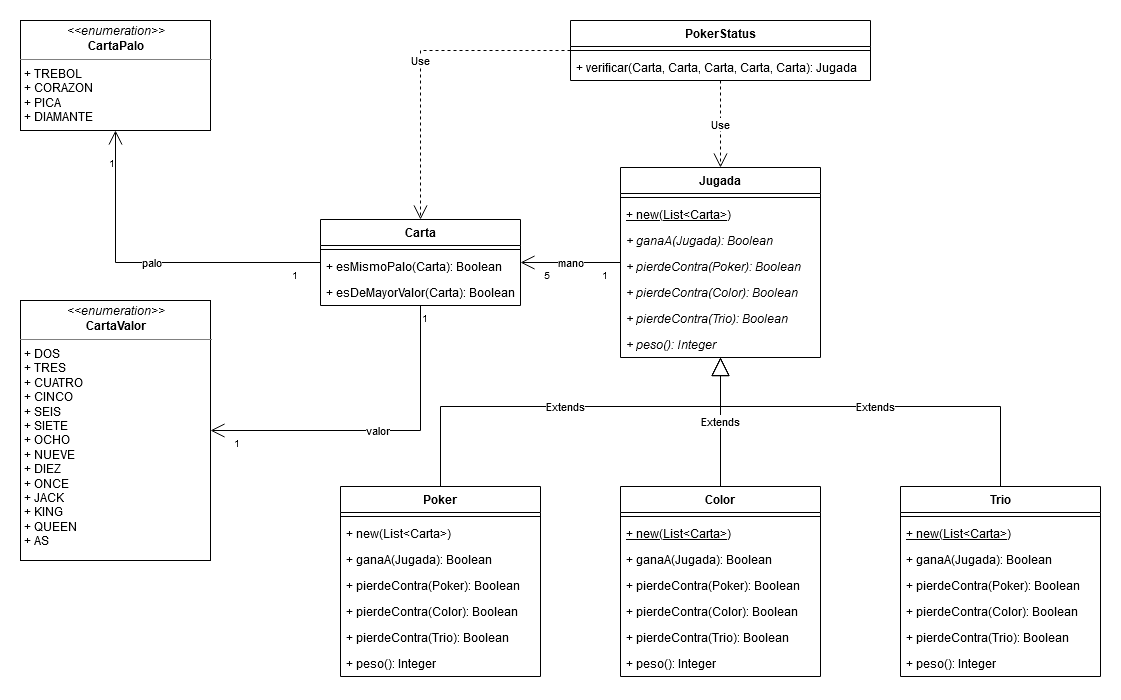

The diagram above was exported from draw.io. Its source (the exported page's mxGraphModel, read from the mxfile embedded in the PNG):
<mxGraphModel dx="1422" dy="763" grid="1" gridSize="10" guides="1" tooltips="1" connect="1" arrows="1" fold="1" page="1" pageScale="1" pageWidth="1169" pageHeight="827" math="0" shadow="0">
  <root>
    <mxCell id="0" />
    <mxCell id="1" parent="0" />
    <mxCell id="elVXS4u5JGkar04_4TXQ-10" value="mano" style="endArrow=open;html=1;endSize=12;startArrow=none;startSize=14;startFill=0;edgeStyle=orthogonalEdgeStyle;rounded=0;" parent="1" source="elVXS4u5JGkar04_4TXQ-1" target="elVXS4u5JGkar04_4TXQ-5" edge="1">
      <mxGeometry relative="1" as="geometry">
        <mxPoint x="540" y="386" as="sourcePoint" />
        <mxPoint x="700" y="386" as="targetPoint" />
      </mxGeometry>
    </mxCell>
    <mxCell id="elVXS4u5JGkar04_4TXQ-11" value="1" style="resizable=0;html=1;align=left;verticalAlign=top;labelBackgroundColor=#ffffff;fontSize=10;" parent="elVXS4u5JGkar04_4TXQ-10" connectable="0" vertex="1">
      <mxGeometry x="-1" relative="1" as="geometry">
        <mxPoint x="-20" as="offset" />
      </mxGeometry>
    </mxCell>
    <mxCell id="elVXS4u5JGkar04_4TXQ-12" value="5" style="resizable=0;html=1;align=right;verticalAlign=top;labelBackgroundColor=#ffffff;fontSize=10;" parent="elVXS4u5JGkar04_4TXQ-10" connectable="0" vertex="1">
      <mxGeometry x="1" relative="1" as="geometry">
        <mxPoint x="30" as="offset" />
      </mxGeometry>
    </mxCell>
    <mxCell id="atd2c0N37UozPdfy-84g-1" value="Extends" style="endArrow=block;endSize=16;endFill=0;html=1;edgeStyle=orthogonalEdgeStyle;rounded=0;" edge="1" parent="1" source="elVXS4u5JGkar04_4TXQ-13" target="elVXS4u5JGkar04_4TXQ-1">
      <mxGeometry width="160" relative="1" as="geometry">
        <mxPoint x="440" y="416" as="sourcePoint" />
        <mxPoint x="600" y="416" as="targetPoint" />
        <Array as="points">
          <mxPoint x="460" y="426" />
          <mxPoint x="740" y="426" />
        </Array>
      </mxGeometry>
    </mxCell>
    <mxCell id="atd2c0N37UozPdfy-84g-2" value="Extends" style="endArrow=block;endSize=16;endFill=0;html=1;rounded=0;edgeStyle=orthogonalEdgeStyle;" edge="1" parent="1" source="elVXS4u5JGkar04_4TXQ-33" target="elVXS4u5JGkar04_4TXQ-1">
      <mxGeometry width="160" relative="1" as="geometry">
        <mxPoint x="750" y="426" as="sourcePoint" />
        <mxPoint x="910" y="426" as="targetPoint" />
      </mxGeometry>
    </mxCell>
    <mxCell id="atd2c0N37UozPdfy-84g-3" value="Extends" style="endArrow=block;endSize=16;endFill=0;html=1;rounded=0;edgeStyle=orthogonalEdgeStyle;" edge="1" parent="1" source="elVXS4u5JGkar04_4TXQ-40" target="elVXS4u5JGkar04_4TXQ-1">
      <mxGeometry width="160" relative="1" as="geometry">
        <mxPoint x="870" y="376" as="sourcePoint" />
        <mxPoint x="1030" y="376" as="targetPoint" />
        <Array as="points">
          <mxPoint x="1020" y="426" />
          <mxPoint x="740" y="426" />
        </Array>
      </mxGeometry>
    </mxCell>
    <mxCell id="atd2c0N37UozPdfy-84g-8" value="Use" style="endArrow=open;endSize=12;dashed=1;html=1;edgeStyle=orthogonalEdgeStyle;rounded=0;" edge="1" parent="1" source="atd2c0N37UozPdfy-84g-4" target="elVXS4u5JGkar04_4TXQ-5">
      <mxGeometry width="160" relative="1" as="geometry">
        <mxPoint x="690" y="200" as="sourcePoint" />
        <mxPoint x="850" y="200" as="targetPoint" />
      </mxGeometry>
    </mxCell>
    <mxCell id="atd2c0N37UozPdfy-84g-9" value="Use" style="endArrow=open;endSize=12;dashed=1;html=1;" edge="1" parent="1" source="atd2c0N37UozPdfy-84g-4" target="elVXS4u5JGkar04_4TXQ-1">
      <mxGeometry width="160" relative="1" as="geometry">
        <mxPoint x="600" y="130" as="sourcePoint" />
        <mxPoint x="760" y="130" as="targetPoint" />
      </mxGeometry>
    </mxCell>
    <mxCell id="atd2c0N37UozPdfy-84g-4" value="PokerStatus" style="swimlane;fontStyle=1;align=center;verticalAlign=top;childLayout=stackLayout;horizontal=1;startSize=26;horizontalStack=0;resizeParent=1;resizeParentMax=0;resizeLast=0;collapsible=1;marginBottom=0;" vertex="1" parent="1">
      <mxGeometry x="590" y="40" width="300" height="60" as="geometry" />
    </mxCell>
    <mxCell id="atd2c0N37UozPdfy-84g-6" value="" style="line;strokeWidth=1;fillColor=none;align=left;verticalAlign=middle;spacingTop=-1;spacingLeft=3;spacingRight=3;rotatable=0;labelPosition=right;points=[];portConstraint=eastwest;" vertex="1" parent="atd2c0N37UozPdfy-84g-4">
      <mxGeometry y="26" width="300" height="8" as="geometry" />
    </mxCell>
    <mxCell id="atd2c0N37UozPdfy-84g-7" value="+ verificar(Carta, Carta, Carta, Carta, Carta): Jugada" style="text;strokeColor=none;fillColor=none;align=left;verticalAlign=top;spacingLeft=4;spacingRight=4;overflow=hidden;rotatable=0;points=[[0,0.5],[1,0.5]];portConstraint=eastwest;" vertex="1" parent="atd2c0N37UozPdfy-84g-4">
      <mxGeometry y="34" width="300" height="26" as="geometry" />
    </mxCell>
    <mxCell id="elVXS4u5JGkar04_4TXQ-13" value="Poker" style="swimlane;fontStyle=1;align=center;verticalAlign=top;childLayout=stackLayout;horizontal=1;startSize=26;horizontalStack=0;resizeParent=1;resizeParentMax=0;resizeLast=0;collapsible=1;marginBottom=0;" parent="1" vertex="1">
      <mxGeometry x="360" y="506" width="200" height="190" as="geometry" />
    </mxCell>
    <mxCell id="elVXS4u5JGkar04_4TXQ-15" value="" style="line;strokeWidth=1;fillColor=none;align=left;verticalAlign=middle;spacingTop=-1;spacingLeft=3;spacingRight=3;rotatable=0;labelPosition=right;points=[];portConstraint=eastwest;" parent="elVXS4u5JGkar04_4TXQ-13" vertex="1">
      <mxGeometry y="26" width="200" height="8" as="geometry" />
    </mxCell>
    <mxCell id="elVXS4u5JGkar04_4TXQ-48" value="+ new(List&lt;Carta&gt;)" style="text;strokeColor=none;fillColor=none;align=left;verticalAlign=top;spacingLeft=4;spacingRight=4;overflow=hidden;rotatable=0;points=[[0,0.5],[1,0.5]];portConstraint=eastwest;" parent="elVXS4u5JGkar04_4TXQ-13" vertex="1">
      <mxGeometry y="34" width="200" height="26" as="geometry" />
    </mxCell>
    <mxCell id="elVXS4u5JGkar04_4TXQ-27" value="+ ganaA(Jugada): Boolean" style="text;strokeColor=none;fillColor=none;align=left;verticalAlign=top;spacingLeft=4;spacingRight=4;overflow=hidden;rotatable=0;points=[[0,0.5],[1,0.5]];portConstraint=eastwest;" parent="elVXS4u5JGkar04_4TXQ-13" vertex="1">
      <mxGeometry y="60" width="200" height="26" as="geometry" />
    </mxCell>
    <mxCell id="elVXS4u5JGkar04_4TXQ-28" value="+ pierdeContra(Poker): Boolean" style="text;strokeColor=none;fillColor=none;align=left;verticalAlign=top;spacingLeft=4;spacingRight=4;overflow=hidden;rotatable=0;points=[[0,0.5],[1,0.5]];portConstraint=eastwest;" parent="elVXS4u5JGkar04_4TXQ-13" vertex="1">
      <mxGeometry y="86" width="200" height="26" as="geometry" />
    </mxCell>
    <mxCell id="elVXS4u5JGkar04_4TXQ-16" value="+ pierdeContra(Color): Boolean" style="text;strokeColor=none;fillColor=none;align=left;verticalAlign=top;spacingLeft=4;spacingRight=4;overflow=hidden;rotatable=0;points=[[0,0.5],[1,0.5]];portConstraint=eastwest;" parent="elVXS4u5JGkar04_4TXQ-13" vertex="1">
      <mxGeometry y="112" width="200" height="26" as="geometry" />
    </mxCell>
    <mxCell id="atd2c0N37UozPdfy-84g-24" value="+ pierdeContra(Trio): Boolean" style="text;strokeColor=none;fillColor=none;align=left;verticalAlign=top;spacingLeft=4;spacingRight=4;overflow=hidden;rotatable=0;points=[[0,0.5],[1,0.5]];portConstraint=eastwest;" vertex="1" parent="elVXS4u5JGkar04_4TXQ-13">
      <mxGeometry y="138" width="200" height="26" as="geometry" />
    </mxCell>
    <mxCell id="elVXS4u5JGkar04_4TXQ-32" value="+ peso(): Integer" style="text;strokeColor=none;fillColor=none;align=left;verticalAlign=top;spacingLeft=4;spacingRight=4;overflow=hidden;rotatable=0;points=[[0,0.5],[1,0.5]];portConstraint=eastwest;" parent="elVXS4u5JGkar04_4TXQ-13" vertex="1">
      <mxGeometry y="164" width="200" height="26" as="geometry" />
    </mxCell>
    <mxCell id="elVXS4u5JGkar04_4TXQ-40" value="Trio" style="swimlane;fontStyle=1;align=center;verticalAlign=top;childLayout=stackLayout;horizontal=1;startSize=26;horizontalStack=0;resizeParent=1;resizeParentMax=0;resizeLast=0;collapsible=1;marginBottom=0;" parent="1" vertex="1">
      <mxGeometry x="920" y="506" width="200" height="190" as="geometry" />
    </mxCell>
    <mxCell id="elVXS4u5JGkar04_4TXQ-41" value="" style="line;strokeWidth=1;fillColor=none;align=left;verticalAlign=middle;spacingTop=-1;spacingLeft=3;spacingRight=3;rotatable=0;labelPosition=right;points=[];portConstraint=eastwest;" parent="elVXS4u5JGkar04_4TXQ-40" vertex="1">
      <mxGeometry y="26" width="200" height="8" as="geometry" />
    </mxCell>
    <mxCell id="elVXS4u5JGkar04_4TXQ-42" value="+ new(List&lt;Carta&gt;)" style="text;strokeColor=none;fillColor=none;align=left;verticalAlign=top;spacingLeft=4;spacingRight=4;overflow=hidden;rotatable=0;points=[[0,0.5],[1,0.5]];portConstraint=eastwest;fontStyle=4" parent="elVXS4u5JGkar04_4TXQ-40" vertex="1">
      <mxGeometry y="34" width="200" height="26" as="geometry" />
    </mxCell>
    <mxCell id="elVXS4u5JGkar04_4TXQ-43" value="+ ganaA(Jugada): Boolean" style="text;strokeColor=none;fillColor=none;align=left;verticalAlign=top;spacingLeft=4;spacingRight=4;overflow=hidden;rotatable=0;points=[[0,0.5],[1,0.5]];portConstraint=eastwest;fontStyle=0" parent="elVXS4u5JGkar04_4TXQ-40" vertex="1">
      <mxGeometry y="60" width="200" height="26" as="geometry" />
    </mxCell>
    <mxCell id="elVXS4u5JGkar04_4TXQ-44" value="+ pierdeContra(Poker): Boolean" style="text;strokeColor=none;fillColor=none;align=left;verticalAlign=top;spacingLeft=4;spacingRight=4;overflow=hidden;rotatable=0;points=[[0,0.5],[1,0.5]];portConstraint=eastwest;fontStyle=0" parent="elVXS4u5JGkar04_4TXQ-40" vertex="1">
      <mxGeometry y="86" width="200" height="26" as="geometry" />
    </mxCell>
    <mxCell id="elVXS4u5JGkar04_4TXQ-45" value="+ pierdeContra(Color): Boolean" style="text;strokeColor=none;fillColor=none;align=left;verticalAlign=top;spacingLeft=4;spacingRight=4;overflow=hidden;rotatable=0;points=[[0,0.5],[1,0.5]];portConstraint=eastwest;fontStyle=0" parent="elVXS4u5JGkar04_4TXQ-40" vertex="1">
      <mxGeometry y="112" width="200" height="26" as="geometry" />
    </mxCell>
    <mxCell id="elVXS4u5JGkar04_4TXQ-46" value="+ pierdeContra(Trio): Boolean" style="text;strokeColor=none;fillColor=none;align=left;verticalAlign=top;spacingLeft=4;spacingRight=4;overflow=hidden;rotatable=0;points=[[0,0.5],[1,0.5]];portConstraint=eastwest;fontStyle=0" parent="elVXS4u5JGkar04_4TXQ-40" vertex="1">
      <mxGeometry y="138" width="200" height="26" as="geometry" />
    </mxCell>
    <mxCell id="atd2c0N37UozPdfy-84g-27" value="+ peso(): Integer" style="text;strokeColor=none;fillColor=none;align=left;verticalAlign=top;spacingLeft=4;spacingRight=4;overflow=hidden;rotatable=0;points=[[0,0.5],[1,0.5]];portConstraint=eastwest;fontStyle=0" vertex="1" parent="elVXS4u5JGkar04_4TXQ-40">
      <mxGeometry y="164" width="200" height="26" as="geometry" />
    </mxCell>
    <mxCell id="atd2c0N37UozPdfy-84g-14" value="&lt;p style=&quot;margin: 0px ; margin-top: 4px ; text-align: center&quot;&gt;&lt;i&gt;&amp;lt;&amp;lt;enumeration&amp;gt;&amp;gt;&lt;/i&gt;&lt;br&gt;&lt;b&gt;CartaPalo&lt;/b&gt;&lt;/p&gt;&lt;hr size=&quot;1&quot;&gt;&lt;p style=&quot;margin: 0px ; margin-left: 4px&quot;&gt;+ TREBOL&lt;br&gt;+ CORAZON&lt;br&gt;+ PICA&lt;br&gt;+ DIAMANTE&lt;br&gt;&lt;/p&gt;" style="verticalAlign=top;align=left;overflow=fill;fontSize=12;fontFamily=Helvetica;html=1;" vertex="1" parent="1">
      <mxGeometry x="40" y="40" width="190" height="110" as="geometry" />
    </mxCell>
    <mxCell id="atd2c0N37UozPdfy-84g-15" value="&lt;p style=&quot;margin: 0px ; margin-top: 4px ; text-align: center&quot;&gt;&lt;i&gt;&amp;lt;&amp;lt;enumeration&amp;gt;&amp;gt;&lt;/i&gt;&lt;br&gt;&lt;b&gt;CartaValor&lt;/b&gt;&lt;/p&gt;&lt;hr size=&quot;1&quot;&gt;&lt;p style=&quot;margin: 0px ; margin-left: 4px&quot;&gt;+ DOS&lt;br&gt;+ TRES&lt;br&gt;+ CUATRO&lt;br&gt;+ CINCO&lt;br&gt;+ SEIS&lt;br&gt;+ SIETE&lt;br&gt;+ OCHO&lt;br&gt;+ NUEVE&lt;br&gt;+ DIEZ&lt;br&gt;+ ONCE&lt;br&gt;+ JACK&lt;br&gt;+ KING&lt;br&gt;+ QUEEN&lt;br&gt;+ AS&lt;br&gt;&lt;/p&gt;" style="verticalAlign=top;align=left;overflow=fill;fontSize=12;fontFamily=Helvetica;html=1;" vertex="1" parent="1">
      <mxGeometry x="40" y="320" width="190" height="260" as="geometry" />
    </mxCell>
    <mxCell id="atd2c0N37UozPdfy-84g-17" value="palo" style="endArrow=open;html=1;endSize=12;startArrow=none;startSize=14;startFill=0;edgeStyle=orthogonalEdgeStyle;rounded=0;" edge="1" parent="1" source="elVXS4u5JGkar04_4TXQ-5" target="atd2c0N37UozPdfy-84g-14">
      <mxGeometry relative="1" as="geometry">
        <mxPoint x="140" y="220" as="sourcePoint" />
        <mxPoint x="300" y="220" as="targetPoint" />
      </mxGeometry>
    </mxCell>
    <mxCell id="atd2c0N37UozPdfy-84g-18" value="1" style="resizable=0;html=1;align=left;verticalAlign=top;labelBackgroundColor=#ffffff;fontSize=10;" connectable="0" vertex="1" parent="atd2c0N37UozPdfy-84g-17">
      <mxGeometry x="-1" relative="1" as="geometry">
        <mxPoint x="-30" as="offset" />
      </mxGeometry>
    </mxCell>
    <mxCell id="atd2c0N37UozPdfy-84g-19" value="1" style="resizable=0;html=1;align=right;verticalAlign=top;labelBackgroundColor=#ffffff;fontSize=10;" connectable="0" vertex="1" parent="atd2c0N37UozPdfy-84g-17">
      <mxGeometry x="1" relative="1" as="geometry">
        <mxPoint y="20" as="offset" />
      </mxGeometry>
    </mxCell>
    <mxCell id="atd2c0N37UozPdfy-84g-20" value="valor" style="endArrow=open;html=1;endSize=12;startArrow=none;startSize=14;startFill=0;edgeStyle=orthogonalEdgeStyle;rounded=0;" edge="1" parent="1" source="elVXS4u5JGkar04_4TXQ-5" target="atd2c0N37UozPdfy-84g-15">
      <mxGeometry relative="1" as="geometry">
        <mxPoint x="280" y="390" as="sourcePoint" />
        <mxPoint x="440" y="390" as="targetPoint" />
        <Array as="points">
          <mxPoint x="440" y="450" />
        </Array>
      </mxGeometry>
    </mxCell>
    <mxCell id="atd2c0N37UozPdfy-84g-21" value="1" style="resizable=0;html=1;align=left;verticalAlign=top;labelBackgroundColor=#ffffff;fontSize=10;" connectable="0" vertex="1" parent="atd2c0N37UozPdfy-84g-20">
      <mxGeometry x="-1" relative="1" as="geometry" />
    </mxCell>
    <mxCell id="atd2c0N37UozPdfy-84g-22" value="1" style="resizable=0;html=1;align=right;verticalAlign=top;labelBackgroundColor=#ffffff;fontSize=10;" connectable="0" vertex="1" parent="atd2c0N37UozPdfy-84g-20">
      <mxGeometry x="1" relative="1" as="geometry">
        <mxPoint x="30" as="offset" />
      </mxGeometry>
    </mxCell>
    <mxCell id="elVXS4u5JGkar04_4TXQ-5" value="Carta" style="swimlane;fontStyle=1;align=center;verticalAlign=top;childLayout=stackLayout;horizontal=1;startSize=26;horizontalStack=0;resizeParent=1;resizeParentMax=0;resizeLast=0;collapsible=1;marginBottom=0;" parent="1" vertex="1">
      <mxGeometry x="340" y="239" width="200" height="86" as="geometry" />
    </mxCell>
    <mxCell id="elVXS4u5JGkar04_4TXQ-7" value="" style="line;strokeWidth=1;fillColor=none;align=left;verticalAlign=middle;spacingTop=-1;spacingLeft=3;spacingRight=3;rotatable=0;labelPosition=right;points=[];portConstraint=eastwest;" parent="elVXS4u5JGkar04_4TXQ-5" vertex="1">
      <mxGeometry y="26" width="200" height="8" as="geometry" />
    </mxCell>
    <mxCell id="atd2c0N37UozPdfy-84g-16" value="+ esMismoPalo(Carta): Boolean" style="text;strokeColor=none;fillColor=none;align=left;verticalAlign=top;spacingLeft=4;spacingRight=4;overflow=hidden;rotatable=0;points=[[0,0.5],[1,0.5]];portConstraint=eastwest;" vertex="1" parent="elVXS4u5JGkar04_4TXQ-5">
      <mxGeometry y="34" width="200" height="26" as="geometry" />
    </mxCell>
    <mxCell id="elVXS4u5JGkar04_4TXQ-8" value="+ esDeMayorValor(Carta): Boolean" style="text;strokeColor=none;fillColor=none;align=left;verticalAlign=top;spacingLeft=4;spacingRight=4;overflow=hidden;rotatable=0;points=[[0,0.5],[1,0.5]];portConstraint=eastwest;" parent="elVXS4u5JGkar04_4TXQ-5" vertex="1">
      <mxGeometry y="60" width="200" height="26" as="geometry" />
    </mxCell>
    <mxCell id="elVXS4u5JGkar04_4TXQ-1" value="Jugada" style="swimlane;fontStyle=1;align=center;verticalAlign=top;childLayout=stackLayout;horizontal=1;startSize=26;horizontalStack=0;resizeParent=1;resizeParentMax=0;resizeLast=0;collapsible=1;marginBottom=0;" parent="1" vertex="1">
      <mxGeometry x="640" y="187" width="200" height="190" as="geometry" />
    </mxCell>
    <mxCell id="elVXS4u5JGkar04_4TXQ-3" value="" style="line;strokeWidth=1;fillColor=none;align=left;verticalAlign=middle;spacingTop=-1;spacingLeft=3;spacingRight=3;rotatable=0;labelPosition=right;points=[];portConstraint=eastwest;" parent="elVXS4u5JGkar04_4TXQ-1" vertex="1">
      <mxGeometry y="26" width="200" height="8" as="geometry" />
    </mxCell>
    <mxCell id="elVXS4u5JGkar04_4TXQ-4" value="+ new(List&lt;Carta&gt;)" style="text;strokeColor=none;fillColor=none;align=left;verticalAlign=top;spacingLeft=4;spacingRight=4;overflow=hidden;rotatable=0;points=[[0,0.5],[1,0.5]];portConstraint=eastwest;fontStyle=4" parent="elVXS4u5JGkar04_4TXQ-1" vertex="1">
      <mxGeometry y="34" width="200" height="26" as="geometry" />
    </mxCell>
    <mxCell id="elVXS4u5JGkar04_4TXQ-25" value="+ ganaA(Jugada): Boolean" style="text;strokeColor=none;fillColor=none;align=left;verticalAlign=top;spacingLeft=4;spacingRight=4;overflow=hidden;rotatable=0;points=[[0,0.5],[1,0.5]];portConstraint=eastwest;fontStyle=2" parent="elVXS4u5JGkar04_4TXQ-1" vertex="1">
      <mxGeometry y="60" width="200" height="26" as="geometry" />
    </mxCell>
    <mxCell id="elVXS4u5JGkar04_4TXQ-29" value="+ pierdeContra(Poker): Boolean" style="text;strokeColor=none;fillColor=none;align=left;verticalAlign=top;spacingLeft=4;spacingRight=4;overflow=hidden;rotatable=0;points=[[0,0.5],[1,0.5]];portConstraint=eastwest;fontStyle=2" parent="elVXS4u5JGkar04_4TXQ-1" vertex="1">
      <mxGeometry y="86" width="200" height="26" as="geometry" />
    </mxCell>
    <mxCell id="elVXS4u5JGkar04_4TXQ-30" value="+ pierdeContra(Color): Boolean" style="text;strokeColor=none;fillColor=none;align=left;verticalAlign=top;spacingLeft=4;spacingRight=4;overflow=hidden;rotatable=0;points=[[0,0.5],[1,0.5]];portConstraint=eastwest;fontStyle=2" parent="elVXS4u5JGkar04_4TXQ-1" vertex="1">
      <mxGeometry y="112" width="200" height="26" as="geometry" />
    </mxCell>
    <mxCell id="elVXS4u5JGkar04_4TXQ-31" value="+ pierdeContra(Trio): Boolean" style="text;strokeColor=none;fillColor=none;align=left;verticalAlign=top;spacingLeft=4;spacingRight=4;overflow=hidden;rotatable=0;points=[[0,0.5],[1,0.5]];portConstraint=eastwest;fontStyle=2" parent="elVXS4u5JGkar04_4TXQ-1" vertex="1">
      <mxGeometry y="138" width="200" height="26" as="geometry" />
    </mxCell>
    <mxCell id="atd2c0N37UozPdfy-84g-23" value="+ peso(): Integer" style="text;strokeColor=none;fillColor=none;align=left;verticalAlign=top;spacingLeft=4;spacingRight=4;overflow=hidden;rotatable=0;points=[[0,0.5],[1,0.5]];portConstraint=eastwest;fontStyle=2" vertex="1" parent="elVXS4u5JGkar04_4TXQ-1">
      <mxGeometry y="164" width="200" height="26" as="geometry" />
    </mxCell>
    <mxCell id="elVXS4u5JGkar04_4TXQ-33" value="Color" style="swimlane;fontStyle=1;align=center;verticalAlign=top;childLayout=stackLayout;horizontal=1;startSize=26;horizontalStack=0;resizeParent=1;resizeParentMax=0;resizeLast=0;collapsible=1;marginBottom=0;" parent="1" vertex="1">
      <mxGeometry x="640" y="506" width="200" height="190" as="geometry" />
    </mxCell>
    <mxCell id="elVXS4u5JGkar04_4TXQ-34" value="" style="line;strokeWidth=1;fillColor=none;align=left;verticalAlign=middle;spacingTop=-1;spacingLeft=3;spacingRight=3;rotatable=0;labelPosition=right;points=[];portConstraint=eastwest;" parent="elVXS4u5JGkar04_4TXQ-33" vertex="1">
      <mxGeometry y="26" width="200" height="8" as="geometry" />
    </mxCell>
    <mxCell id="elVXS4u5JGkar04_4TXQ-35" value="+ new(List&lt;Carta&gt;)" style="text;strokeColor=none;fillColor=none;align=left;verticalAlign=top;spacingLeft=4;spacingRight=4;overflow=hidden;rotatable=0;points=[[0,0.5],[1,0.5]];portConstraint=eastwest;fontStyle=4" parent="elVXS4u5JGkar04_4TXQ-33" vertex="1">
      <mxGeometry y="34" width="200" height="26" as="geometry" />
    </mxCell>
    <mxCell id="elVXS4u5JGkar04_4TXQ-36" value="+ ganaA(Jugada): Boolean" style="text;strokeColor=none;fillColor=none;align=left;verticalAlign=top;spacingLeft=4;spacingRight=4;overflow=hidden;rotatable=0;points=[[0,0.5],[1,0.5]];portConstraint=eastwest;fontStyle=0" parent="elVXS4u5JGkar04_4TXQ-33" vertex="1">
      <mxGeometry y="60" width="200" height="26" as="geometry" />
    </mxCell>
    <mxCell id="elVXS4u5JGkar04_4TXQ-37" value="+ pierdeContra(Poker): Boolean" style="text;strokeColor=none;fillColor=none;align=left;verticalAlign=top;spacingLeft=4;spacingRight=4;overflow=hidden;rotatable=0;points=[[0,0.5],[1,0.5]];portConstraint=eastwest;fontStyle=0" parent="elVXS4u5JGkar04_4TXQ-33" vertex="1">
      <mxGeometry y="86" width="200" height="26" as="geometry" />
    </mxCell>
    <mxCell id="elVXS4u5JGkar04_4TXQ-38" value="+ pierdeContra(Color): Boolean" style="text;strokeColor=none;fillColor=none;align=left;verticalAlign=top;spacingLeft=4;spacingRight=4;overflow=hidden;rotatable=0;points=[[0,0.5],[1,0.5]];portConstraint=eastwest;fontStyle=0" parent="elVXS4u5JGkar04_4TXQ-33" vertex="1">
      <mxGeometry y="112" width="200" height="26" as="geometry" />
    </mxCell>
    <mxCell id="elVXS4u5JGkar04_4TXQ-39" value="+ pierdeContra(Trio): Boolean" style="text;strokeColor=none;fillColor=none;align=left;verticalAlign=top;spacingLeft=4;spacingRight=4;overflow=hidden;rotatable=0;points=[[0,0.5],[1,0.5]];portConstraint=eastwest;fontStyle=0" parent="elVXS4u5JGkar04_4TXQ-33" vertex="1">
      <mxGeometry y="138" width="200" height="26" as="geometry" />
    </mxCell>
    <mxCell id="atd2c0N37UozPdfy-84g-26" value="+ peso(): Integer" style="text;strokeColor=none;fillColor=none;align=left;verticalAlign=top;spacingLeft=4;spacingRight=4;overflow=hidden;rotatable=0;points=[[0,0.5],[1,0.5]];portConstraint=eastwest;fontStyle=0" vertex="1" parent="elVXS4u5JGkar04_4TXQ-33">
      <mxGeometry y="164" width="200" height="26" as="geometry" />
    </mxCell>
  </root>
</mxGraphModel>